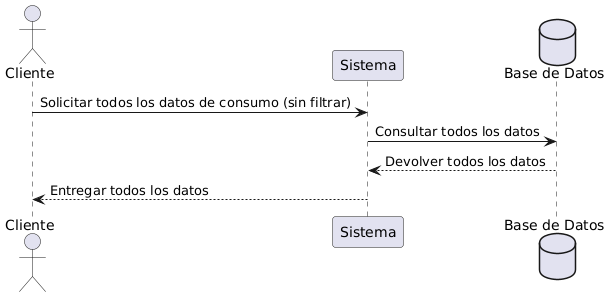

The diagram above was rendered by PlantUML. Its source (embedded in the PNG):
@startuml
actor Cliente
participant Sistema
database "Base de Datos" as BD

Cliente -> Sistema : Solicitar todos los datos de consumo (sin filtrar)
Sistema -> BD : Consultar todos los datos
BD --> Sistema : Devolver todos los datos
Sistema --> Cliente : Entregar todos los datos
@enduml